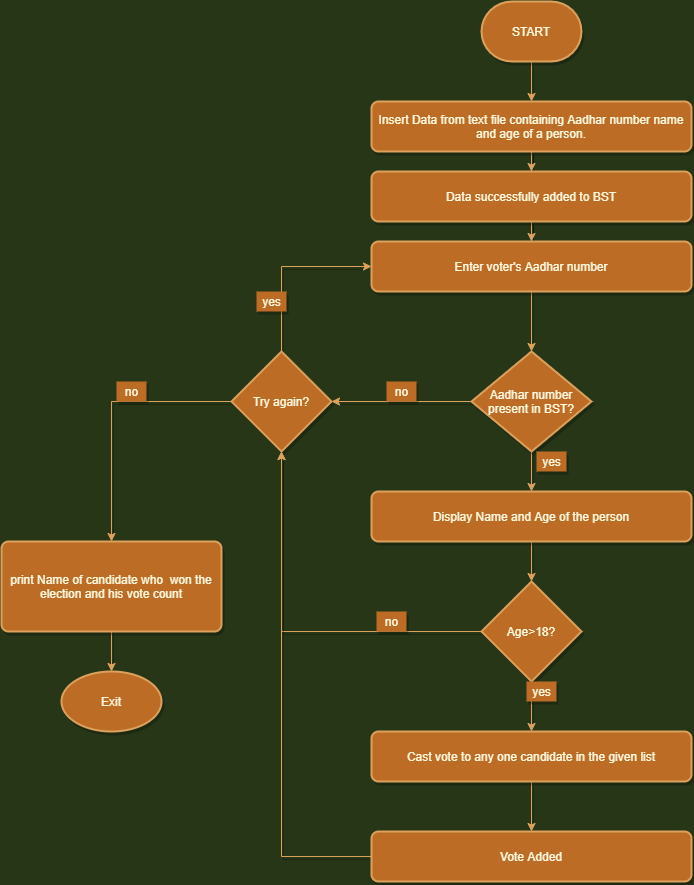

The diagram above was exported from draw.io. Its source (the exported page's mxGraphModel, read from the mxfile embedded in the PNG):
<mxGraphModel dx="868" dy="450" grid="1" gridSize="10" guides="1" tooltips="1" connect="1" arrows="1" fold="1" page="1" pageScale="1" pageWidth="850" pageHeight="1100" background="#283618" math="0" shadow="0">
  <root>
    <mxCell id="ex9tCEzpRA0wXjZR5ouj-0" />
    <mxCell id="ex9tCEzpRA0wXjZR5ouj-1" parent="ex9tCEzpRA0wXjZR5ouj-0" />
    <mxCell id="ex9tCEzpRA0wXjZR5ouj-14" style="edgeStyle=orthogonalEdgeStyle;rounded=0;orthogonalLoop=1;jettySize=auto;html=1;exitX=0.5;exitY=1;exitDx=0;exitDy=0;exitPerimeter=0;entryX=0.5;entryY=0;entryDx=0;entryDy=0;fillColor=#BC6C25;shadow=1;strokeColor=#DDA15E;fontColor=#FEFAE0;labelBackgroundColor=#283618;" edge="1" parent="ex9tCEzpRA0wXjZR5ouj-1" source="ex9tCEzpRA0wXjZR5ouj-2" target="ex9tCEzpRA0wXjZR5ouj-3">
      <mxGeometry relative="1" as="geometry" />
    </mxCell>
    <mxCell id="ex9tCEzpRA0wXjZR5ouj-2" value="START&lt;br&gt;" style="strokeWidth=2;html=1;shape=mxgraph.flowchart.terminator;whiteSpace=wrap;rounded=1;fillColor=#BC6C25;shadow=1;strokeColor=#DDA15E;fontColor=#FEFAE0;" vertex="1" parent="ex9tCEzpRA0wXjZR5ouj-1">
      <mxGeometry x="540" y="20" width="100" height="60" as="geometry" />
    </mxCell>
    <mxCell id="ex9tCEzpRA0wXjZR5ouj-15" style="edgeStyle=orthogonalEdgeStyle;rounded=0;orthogonalLoop=1;jettySize=auto;html=1;exitX=0.5;exitY=1;exitDx=0;exitDy=0;fillColor=#BC6C25;shadow=1;strokeColor=#DDA15E;fontColor=#FEFAE0;labelBackgroundColor=#283618;" edge="1" parent="ex9tCEzpRA0wXjZR5ouj-1" source="ex9tCEzpRA0wXjZR5ouj-3" target="ex9tCEzpRA0wXjZR5ouj-4">
      <mxGeometry relative="1" as="geometry" />
    </mxCell>
    <mxCell id="ex9tCEzpRA0wXjZR5ouj-3" value="Insert Data from text file containing Aadhar number name and age of a person." style="rounded=1;whiteSpace=wrap;html=1;absoluteArcSize=1;arcSize=14;strokeWidth=2;fillColor=#BC6C25;shadow=1;strokeColor=#DDA15E;fontColor=#FEFAE0;" vertex="1" parent="ex9tCEzpRA0wXjZR5ouj-1">
      <mxGeometry x="430" y="120" width="320" height="50" as="geometry" />
    </mxCell>
    <mxCell id="ex9tCEzpRA0wXjZR5ouj-16" style="edgeStyle=orthogonalEdgeStyle;rounded=0;orthogonalLoop=1;jettySize=auto;html=1;exitX=0.5;exitY=1;exitDx=0;exitDy=0;fillColor=#BC6C25;shadow=1;strokeColor=#DDA15E;fontColor=#FEFAE0;labelBackgroundColor=#283618;" edge="1" parent="ex9tCEzpRA0wXjZR5ouj-1" source="ex9tCEzpRA0wXjZR5ouj-4" target="ex9tCEzpRA0wXjZR5ouj-5">
      <mxGeometry relative="1" as="geometry" />
    </mxCell>
    <mxCell id="ex9tCEzpRA0wXjZR5ouj-4" value="Data successfully added to BST" style="rounded=1;whiteSpace=wrap;html=1;absoluteArcSize=1;arcSize=14;strokeWidth=2;fillColor=#BC6C25;shadow=1;strokeColor=#DDA15E;fontColor=#FEFAE0;" vertex="1" parent="ex9tCEzpRA0wXjZR5ouj-1">
      <mxGeometry x="430" y="190" width="320" height="50" as="geometry" />
    </mxCell>
    <mxCell id="ex9tCEzpRA0wXjZR5ouj-17" style="edgeStyle=orthogonalEdgeStyle;rounded=0;orthogonalLoop=1;jettySize=auto;html=1;exitX=0.5;exitY=1;exitDx=0;exitDy=0;entryX=0.5;entryY=0;entryDx=0;entryDy=0;entryPerimeter=0;fillColor=#BC6C25;shadow=1;strokeColor=#DDA15E;fontColor=#FEFAE0;labelBackgroundColor=#283618;" edge="1" parent="ex9tCEzpRA0wXjZR5ouj-1" source="ex9tCEzpRA0wXjZR5ouj-5" target="ex9tCEzpRA0wXjZR5ouj-6">
      <mxGeometry relative="1" as="geometry" />
    </mxCell>
    <mxCell id="ex9tCEzpRA0wXjZR5ouj-5" value="Enter voter's Aadhar number" style="rounded=1;whiteSpace=wrap;html=1;absoluteArcSize=1;arcSize=14;strokeWidth=2;fillColor=#BC6C25;shadow=1;strokeColor=#DDA15E;fontColor=#FEFAE0;" vertex="1" parent="ex9tCEzpRA0wXjZR5ouj-1">
      <mxGeometry x="430" y="260" width="320" height="50" as="geometry" />
    </mxCell>
    <mxCell id="ex9tCEzpRA0wXjZR5ouj-18" style="edgeStyle=orthogonalEdgeStyle;rounded=0;orthogonalLoop=1;jettySize=auto;html=1;exitX=0.5;exitY=1;exitDx=0;exitDy=0;exitPerimeter=0;entryX=0.5;entryY=0;entryDx=0;entryDy=0;fillColor=#BC6C25;shadow=1;strokeColor=#DDA15E;fontColor=#FEFAE0;labelBackgroundColor=#283618;" edge="1" parent="ex9tCEzpRA0wXjZR5ouj-1" source="ex9tCEzpRA0wXjZR5ouj-6" target="ex9tCEzpRA0wXjZR5ouj-8">
      <mxGeometry relative="1" as="geometry" />
    </mxCell>
    <mxCell id="ex9tCEzpRA0wXjZR5ouj-22" style="edgeStyle=orthogonalEdgeStyle;rounded=0;orthogonalLoop=1;jettySize=auto;html=1;exitX=0;exitY=0.5;exitDx=0;exitDy=0;exitPerimeter=0;entryX=1;entryY=0.5;entryDx=0;entryDy=0;entryPerimeter=0;fillColor=#BC6C25;shadow=1;strokeColor=#DDA15E;fontColor=#FEFAE0;labelBackgroundColor=#283618;" edge="1" parent="ex9tCEzpRA0wXjZR5ouj-1" source="ex9tCEzpRA0wXjZR5ouj-6" target="ex9tCEzpRA0wXjZR5ouj-7">
      <mxGeometry relative="1" as="geometry" />
    </mxCell>
    <mxCell id="ex9tCEzpRA0wXjZR5ouj-6" value="Aadhar number present in BST?" style="strokeWidth=2;html=1;shape=mxgraph.flowchart.decision;whiteSpace=wrap;rounded=1;fillColor=#BC6C25;shadow=1;strokeColor=#DDA15E;fontColor=#FEFAE0;" vertex="1" parent="ex9tCEzpRA0wXjZR5ouj-1">
      <mxGeometry x="530" y="370" width="120" height="100" as="geometry" />
    </mxCell>
    <mxCell id="ex9tCEzpRA0wXjZR5ouj-23" style="edgeStyle=orthogonalEdgeStyle;rounded=0;orthogonalLoop=1;jettySize=auto;html=1;exitX=0.5;exitY=0;exitDx=0;exitDy=0;exitPerimeter=0;entryX=0;entryY=0.5;entryDx=0;entryDy=0;fillColor=#BC6C25;shadow=1;strokeColor=#DDA15E;fontColor=#FEFAE0;labelBackgroundColor=#283618;" edge="1" parent="ex9tCEzpRA0wXjZR5ouj-1" source="ex9tCEzpRA0wXjZR5ouj-7" target="ex9tCEzpRA0wXjZR5ouj-5">
      <mxGeometry relative="1" as="geometry">
        <mxPoint x="340" y="280" as="targetPoint" />
      </mxGeometry>
    </mxCell>
    <mxCell id="ex9tCEzpRA0wXjZR5ouj-30" style="edgeStyle=orthogonalEdgeStyle;rounded=0;orthogonalLoop=1;jettySize=auto;html=1;exitX=0;exitY=0.5;exitDx=0;exitDy=0;exitPerimeter=0;entryX=0.5;entryY=0;entryDx=0;entryDy=0;fillColor=#BC6C25;shadow=1;strokeColor=#DDA15E;fontColor=#FEFAE0;labelBackgroundColor=#283618;" edge="1" parent="ex9tCEzpRA0wXjZR5ouj-1" source="ex9tCEzpRA0wXjZR5ouj-7" target="ex9tCEzpRA0wXjZR5ouj-12">
      <mxGeometry relative="1" as="geometry" />
    </mxCell>
    <mxCell id="ex9tCEzpRA0wXjZR5ouj-7" value="Try again?" style="strokeWidth=2;html=1;shape=mxgraph.flowchart.decision;whiteSpace=wrap;rounded=1;fillColor=#BC6C25;shadow=1;strokeColor=#DDA15E;fontColor=#FEFAE0;" vertex="1" parent="ex9tCEzpRA0wXjZR5ouj-1">
      <mxGeometry x="290" y="370" width="100" height="100" as="geometry" />
    </mxCell>
    <mxCell id="ex9tCEzpRA0wXjZR5ouj-19" style="edgeStyle=orthogonalEdgeStyle;rounded=0;orthogonalLoop=1;jettySize=auto;html=1;exitX=0.5;exitY=1;exitDx=0;exitDy=0;entryX=0.5;entryY=0;entryDx=0;entryDy=0;entryPerimeter=0;fillColor=#BC6C25;shadow=1;strokeColor=#DDA15E;fontColor=#FEFAE0;labelBackgroundColor=#283618;" edge="1" parent="ex9tCEzpRA0wXjZR5ouj-1" source="ex9tCEzpRA0wXjZR5ouj-8" target="ex9tCEzpRA0wXjZR5ouj-9">
      <mxGeometry relative="1" as="geometry" />
    </mxCell>
    <mxCell id="ex9tCEzpRA0wXjZR5ouj-8" value="Display Name and Age of the person" style="rounded=1;whiteSpace=wrap;html=1;absoluteArcSize=1;arcSize=14;strokeWidth=2;fillColor=#BC6C25;shadow=1;strokeColor=#DDA15E;fontColor=#FEFAE0;" vertex="1" parent="ex9tCEzpRA0wXjZR5ouj-1">
      <mxGeometry x="430" y="510" width="320" height="50" as="geometry" />
    </mxCell>
    <mxCell id="ex9tCEzpRA0wXjZR5ouj-20" style="edgeStyle=orthogonalEdgeStyle;rounded=0;orthogonalLoop=1;jettySize=auto;html=1;exitX=0.5;exitY=1;exitDx=0;exitDy=0;exitPerimeter=0;entryX=0.5;entryY=0;entryDx=0;entryDy=0;fillColor=#BC6C25;shadow=1;strokeColor=#DDA15E;fontColor=#FEFAE0;labelBackgroundColor=#283618;" edge="1" parent="ex9tCEzpRA0wXjZR5ouj-1" source="ex9tCEzpRA0wXjZR5ouj-9" target="ex9tCEzpRA0wXjZR5ouj-11">
      <mxGeometry relative="1" as="geometry" />
    </mxCell>
    <mxCell id="ex9tCEzpRA0wXjZR5ouj-24" style="edgeStyle=orthogonalEdgeStyle;rounded=0;orthogonalLoop=1;jettySize=auto;html=1;exitX=0;exitY=0.5;exitDx=0;exitDy=0;exitPerimeter=0;entryX=0.5;entryY=1;entryDx=0;entryDy=0;entryPerimeter=0;fillColor=#BC6C25;shadow=1;strokeColor=#DDA15E;fontColor=#FEFAE0;labelBackgroundColor=#283618;" edge="1" parent="ex9tCEzpRA0wXjZR5ouj-1" source="ex9tCEzpRA0wXjZR5ouj-9" target="ex9tCEzpRA0wXjZR5ouj-7">
      <mxGeometry relative="1" as="geometry" />
    </mxCell>
    <mxCell id="ex9tCEzpRA0wXjZR5ouj-9" value="Age&amp;gt;18?" style="strokeWidth=2;html=1;shape=mxgraph.flowchart.decision;whiteSpace=wrap;rounded=1;fillColor=#BC6C25;shadow=1;strokeColor=#DDA15E;fontColor=#FEFAE0;" vertex="1" parent="ex9tCEzpRA0wXjZR5ouj-1">
      <mxGeometry x="540" y="600" width="100" height="100" as="geometry" />
    </mxCell>
    <mxCell id="ex9tCEzpRA0wXjZR5ouj-26" style="edgeStyle=orthogonalEdgeStyle;rounded=0;orthogonalLoop=1;jettySize=auto;html=1;fillColor=#BC6C25;shadow=1;strokeColor=#DDA15E;fontColor=#FEFAE0;labelBackgroundColor=#283618;" edge="1" parent="ex9tCEzpRA0wXjZR5ouj-1" source="ex9tCEzpRA0wXjZR5ouj-10">
      <mxGeometry relative="1" as="geometry">
        <mxPoint x="340" y="470" as="targetPoint" />
      </mxGeometry>
    </mxCell>
    <mxCell id="ex9tCEzpRA0wXjZR5ouj-10" value="Vote Added" style="rounded=1;whiteSpace=wrap;html=1;absoluteArcSize=1;arcSize=14;strokeWidth=2;fillColor=#BC6C25;shadow=1;strokeColor=#DDA15E;fontColor=#FEFAE0;" vertex="1" parent="ex9tCEzpRA0wXjZR5ouj-1">
      <mxGeometry x="430" y="850" width="320" height="50" as="geometry" />
    </mxCell>
    <mxCell id="ex9tCEzpRA0wXjZR5ouj-21" style="edgeStyle=orthogonalEdgeStyle;rounded=0;orthogonalLoop=1;jettySize=auto;html=1;exitX=0.5;exitY=1;exitDx=0;exitDy=0;fillColor=#BC6C25;shadow=1;strokeColor=#DDA15E;fontColor=#FEFAE0;labelBackgroundColor=#283618;" edge="1" parent="ex9tCEzpRA0wXjZR5ouj-1" source="ex9tCEzpRA0wXjZR5ouj-11" target="ex9tCEzpRA0wXjZR5ouj-10">
      <mxGeometry relative="1" as="geometry" />
    </mxCell>
    <mxCell id="ex9tCEzpRA0wXjZR5ouj-11" value="Cast vote to any one candidate in the given list" style="rounded=1;whiteSpace=wrap;html=1;absoluteArcSize=1;arcSize=14;strokeWidth=2;fillColor=#BC6C25;shadow=1;strokeColor=#DDA15E;fontColor=#FEFAE0;" vertex="1" parent="ex9tCEzpRA0wXjZR5ouj-1">
      <mxGeometry x="430" y="750" width="320" height="50" as="geometry" />
    </mxCell>
    <mxCell id="ex9tCEzpRA0wXjZR5ouj-29" style="edgeStyle=orthogonalEdgeStyle;rounded=0;orthogonalLoop=1;jettySize=auto;html=1;exitX=0.5;exitY=1;exitDx=0;exitDy=0;entryX=0.5;entryY=0;entryDx=0;entryDy=0;entryPerimeter=0;fillColor=#BC6C25;shadow=1;strokeColor=#DDA15E;fontColor=#FEFAE0;labelBackgroundColor=#283618;" edge="1" parent="ex9tCEzpRA0wXjZR5ouj-1" source="ex9tCEzpRA0wXjZR5ouj-12" target="ex9tCEzpRA0wXjZR5ouj-13">
      <mxGeometry relative="1" as="geometry" />
    </mxCell>
    <mxCell id="ex9tCEzpRA0wXjZR5ouj-12" value="print Name of candidate who&amp;nbsp; won the election and his vote count" style="rounded=1;whiteSpace=wrap;html=1;absoluteArcSize=1;arcSize=14;strokeWidth=2;fillColor=#BC6C25;shadow=1;strokeColor=#DDA15E;fontColor=#FEFAE0;" vertex="1" parent="ex9tCEzpRA0wXjZR5ouj-1">
      <mxGeometry x="60" y="560" width="220" height="90" as="geometry" />
    </mxCell>
    <mxCell id="ex9tCEzpRA0wXjZR5ouj-13" value="Exit" style="strokeWidth=2;html=1;shape=mxgraph.flowchart.start_1;whiteSpace=wrap;rounded=1;fillColor=#BC6C25;shadow=1;strokeColor=#DDA15E;fontColor=#FEFAE0;" vertex="1" parent="ex9tCEzpRA0wXjZR5ouj-1">
      <mxGeometry x="120" y="690" width="100" height="60" as="geometry" />
    </mxCell>
    <mxCell id="ex9tCEzpRA0wXjZR5ouj-31" value="yes" style="text;html=1;align=center;verticalAlign=middle;resizable=0;points=[];autosize=1;fillColor=#BC6C25;shadow=1;fontColor=#FEFAE0;" vertex="1" parent="ex9tCEzpRA0wXjZR5ouj-1">
      <mxGeometry x="315" y="310" width="30" height="20" as="geometry" />
    </mxCell>
    <mxCell id="ex9tCEzpRA0wXjZR5ouj-32" value="no" style="text;html=1;align=center;verticalAlign=middle;resizable=0;points=[];autosize=1;fillColor=#BC6C25;shadow=1;fontColor=#FEFAE0;" vertex="1" parent="ex9tCEzpRA0wXjZR5ouj-1">
      <mxGeometry x="445" y="400" width="30" height="20" as="geometry" />
    </mxCell>
    <mxCell id="ex9tCEzpRA0wXjZR5ouj-33" value="yes" style="text;html=1;align=center;verticalAlign=middle;resizable=0;points=[];autosize=1;fillColor=#BC6C25;shadow=1;fontColor=#FEFAE0;" vertex="1" parent="ex9tCEzpRA0wXjZR5ouj-1">
      <mxGeometry x="595" y="470" width="30" height="20" as="geometry" />
    </mxCell>
    <mxCell id="ex9tCEzpRA0wXjZR5ouj-34" value="no" style="text;html=1;align=center;verticalAlign=middle;resizable=0;points=[];autosize=1;fillColor=#BC6C25;shadow=1;fontColor=#FEFAE0;" vertex="1" parent="ex9tCEzpRA0wXjZR5ouj-1">
      <mxGeometry x="435" y="630" width="30" height="20" as="geometry" />
    </mxCell>
    <mxCell id="ex9tCEzpRA0wXjZR5ouj-35" value="yes" style="text;html=1;align=center;verticalAlign=middle;resizable=0;points=[];autosize=1;fillColor=#BC6C25;shadow=1;fontColor=#FEFAE0;" vertex="1" parent="ex9tCEzpRA0wXjZR5ouj-1">
      <mxGeometry x="585" y="700" width="30" height="20" as="geometry" />
    </mxCell>
    <mxCell id="ex9tCEzpRA0wXjZR5ouj-36" value="no" style="text;html=1;align=center;verticalAlign=middle;resizable=0;points=[];autosize=1;fillColor=#BC6C25;shadow=1;fontColor=#FEFAE0;" vertex="1" parent="ex9tCEzpRA0wXjZR5ouj-1">
      <mxGeometry x="175" y="400" width="30" height="20" as="geometry" />
    </mxCell>
  </root>
</mxGraphModel>